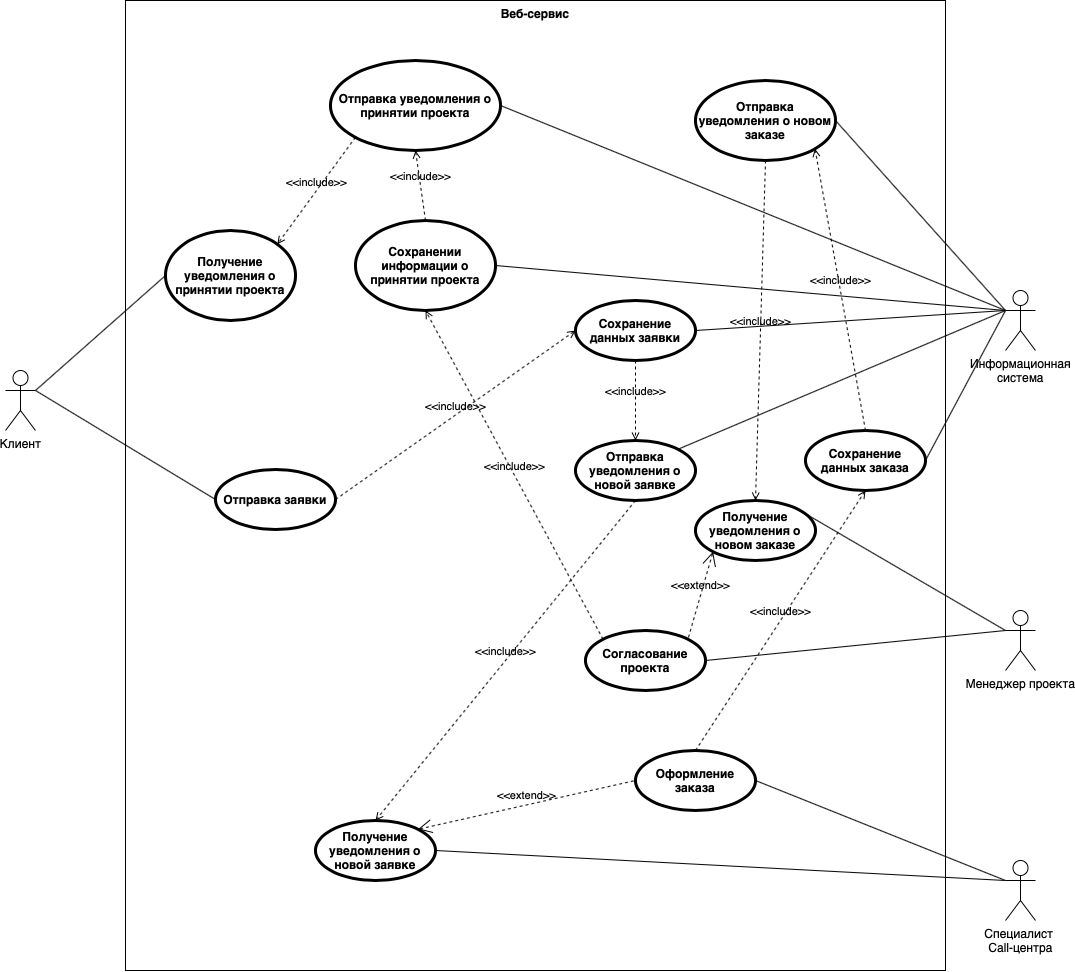

The diagram above was exported from draw.io. Its source (the exported page's mxGraphModel, read from the mxfile embedded in the PNG):
<mxGraphModel dx="1977" dy="1312" grid="1" gridSize="10" guides="1" tooltips="1" connect="1" arrows="1" fold="1" page="1" pageScale="1.5" pageWidth="1169" pageHeight="826" background="none" math="0" shadow="0">
  <root>
    <mxCell id="0" style=";html=1;" />
    <mxCell id="1" style=";html=1;" parent="0" />
    <mxCell id="F_guXABNLAaeXc3yG6E0-1" value="Веб-сервис" style="shape=rect;html=1;verticalAlign=top;fontStyle=1;whiteSpace=wrap;align=center;" vertex="1" parent="1">
      <mxGeometry x="440" y="150" width="820" height="970" as="geometry" />
    </mxCell>
    <mxCell id="F_guXABNLAaeXc3yG6E0-2" value="Клиент" style="shape=umlActor;html=1;verticalLabelPosition=bottom;verticalAlign=top;align=center;" vertex="1" parent="1">
      <mxGeometry x="320" y="520" width="30" height="60" as="geometry" />
    </mxCell>
    <mxCell id="F_guXABNLAaeXc3yG6E0-3" value="Информационная&lt;br&gt;система" style="shape=umlActor;html=1;verticalLabelPosition=bottom;verticalAlign=top;align=center;" vertex="1" parent="1">
      <mxGeometry x="1320" y="440" width="30" height="60" as="geometry" />
    </mxCell>
    <mxCell id="F_guXABNLAaeXc3yG6E0-6" value="Специалист &lt;br&gt;Call-центра" style="shape=umlActor;html=1;verticalLabelPosition=bottom;verticalAlign=top;align=center;" vertex="1" parent="1">
      <mxGeometry x="1320" y="1010" width="30" height="60" as="geometry" />
    </mxCell>
    <mxCell id="F_guXABNLAaeXc3yG6E0-7" value="Менеджер проекта" style="shape=umlActor;html=1;verticalLabelPosition=bottom;verticalAlign=top;align=center;" vertex="1" parent="1">
      <mxGeometry x="1320" y="760" width="30" height="60" as="geometry" />
    </mxCell>
    <mxCell id="F_guXABNLAaeXc3yG6E0-8" value="Отправка заявки" style="shape=ellipse;html=1;strokeWidth=3;fontStyle=1;whiteSpace=wrap;align=center;perimeter=ellipsePerimeter;" vertex="1" parent="1">
      <mxGeometry x="530" y="619" width="120" height="60" as="geometry" />
    </mxCell>
    <mxCell id="F_guXABNLAaeXc3yG6E0-9" value="Оформление заказа" style="shape=ellipse;html=1;strokeWidth=3;fontStyle=1;whiteSpace=wrap;align=center;perimeter=ellipsePerimeter;" vertex="1" parent="1">
      <mxGeometry x="950" y="900" width="120" height="60" as="geometry" />
    </mxCell>
    <mxCell id="F_guXABNLAaeXc3yG6E0-10" value="Сохранение данных заявки" style="shape=ellipse;html=1;strokeWidth=3;fontStyle=1;whiteSpace=wrap;align=center;perimeter=ellipsePerimeter;" vertex="1" parent="1">
      <mxGeometry x="890" y="450" width="120" height="60" as="geometry" />
    </mxCell>
    <mxCell id="F_guXABNLAaeXc3yG6E0-14" value="Получение уведомления о новой заявке" style="shape=ellipse;html=1;strokeWidth=3;fontStyle=1;whiteSpace=wrap;align=center;perimeter=ellipsePerimeter;" vertex="1" parent="1">
      <mxGeometry x="630" y="970" width="120" height="60" as="geometry" />
    </mxCell>
    <mxCell id="F_guXABNLAaeXc3yG6E0-16" value="" style="edgeStyle=none;html=1;endArrow=none;verticalAlign=bottom;exitX=1;exitY=0.3333333333333333;exitDx=0;exitDy=0;exitPerimeter=0;entryX=0;entryY=0.5;entryDx=0;entryDy=0;" edge="1" parent="1" source="F_guXABNLAaeXc3yG6E0-2" target="F_guXABNLAaeXc3yG6E0-8">
      <mxGeometry width="160" relative="1" as="geometry">
        <mxPoint x="660" y="640" as="sourcePoint" />
        <mxPoint x="820" y="640" as="targetPoint" />
      </mxGeometry>
    </mxCell>
    <mxCell id="F_guXABNLAaeXc3yG6E0-17" value="Согласование проекта" style="shape=ellipse;html=1;strokeWidth=3;fontStyle=1;whiteSpace=wrap;align=center;perimeter=ellipsePerimeter;" vertex="1" parent="1">
      <mxGeometry x="900" y="780" width="120" height="60" as="geometry" />
    </mxCell>
    <mxCell id="F_guXABNLAaeXc3yG6E0-18" value="Получение уведомления о принятии проекта" style="shape=ellipse;html=1;strokeWidth=3;fontStyle=1;whiteSpace=wrap;align=center;perimeter=ellipsePerimeter;" vertex="1" parent="1">
      <mxGeometry x="480" y="380" width="130" height="90" as="geometry" />
    </mxCell>
    <mxCell id="F_guXABNLAaeXc3yG6E0-20" value="&amp;lt;&amp;lt;include&amp;gt;&amp;gt;" style="edgeStyle=none;html=1;endArrow=open;verticalAlign=bottom;dashed=1;labelBackgroundColor=none;exitX=1;exitY=0.5;exitDx=0;exitDy=0;entryX=0;entryY=0.5;entryDx=0;entryDy=0;" edge="1" parent="1" source="F_guXABNLAaeXc3yG6E0-8" target="F_guXABNLAaeXc3yG6E0-10">
      <mxGeometry width="160" relative="1" as="geometry">
        <mxPoint x="900" y="650" as="sourcePoint" />
        <mxPoint x="1104.5735931288073" y="511.21320343559637" as="targetPoint" />
      </mxGeometry>
    </mxCell>
    <mxCell id="F_guXABNLAaeXc3yG6E0-21" value="Отправка уведомления о новой заявке" style="shape=ellipse;html=1;strokeWidth=3;fontStyle=1;whiteSpace=wrap;align=center;perimeter=ellipsePerimeter;" vertex="1" parent="1">
      <mxGeometry x="890" y="590" width="120" height="60" as="geometry" />
    </mxCell>
    <mxCell id="F_guXABNLAaeXc3yG6E0-22" value="" style="edgeStyle=none;html=1;endArrow=none;verticalAlign=bottom;entryX=0;entryY=0.5;entryDx=0;entryDy=0;exitX=1;exitY=0.3333333333333333;exitDx=0;exitDy=0;exitPerimeter=0;" edge="1" parent="1" source="F_guXABNLAaeXc3yG6E0-2" target="F_guXABNLAaeXc3yG6E0-18">
      <mxGeometry width="160" relative="1" as="geometry">
        <mxPoint x="520" y="670" as="sourcePoint" />
        <mxPoint x="680" y="780" as="targetPoint" />
      </mxGeometry>
    </mxCell>
    <mxCell id="F_guXABNLAaeXc3yG6E0-25" value="&amp;lt;&amp;lt;include&amp;gt;&amp;gt;" style="edgeStyle=none;html=1;endArrow=open;verticalAlign=bottom;dashed=1;labelBackgroundColor=none;exitX=0.5;exitY=1;exitDx=0;exitDy=0;entryX=0.5;entryY=0;entryDx=0;entryDy=0;" edge="1" parent="1" source="F_guXABNLAaeXc3yG6E0-10" target="F_guXABNLAaeXc3yG6E0-21">
      <mxGeometry width="160" relative="1" as="geometry">
        <mxPoint x="940" y="500" as="sourcePoint" />
        <mxPoint x="1100" y="500" as="targetPoint" />
      </mxGeometry>
    </mxCell>
    <mxCell id="F_guXABNLAaeXc3yG6E0-28" value="" style="edgeStyle=none;html=1;endArrow=none;verticalAlign=bottom;exitX=1;exitY=0;exitDx=0;exitDy=0;entryX=0;entryY=0.3333333333333333;entryDx=0;entryDy=0;entryPerimeter=0;" edge="1" parent="1" source="F_guXABNLAaeXc3yG6E0-21" target="F_guXABNLAaeXc3yG6E0-3">
      <mxGeometry width="160" relative="1" as="geometry">
        <mxPoint x="1190" y="570" as="sourcePoint" />
        <mxPoint x="1350" y="570" as="targetPoint" />
      </mxGeometry>
    </mxCell>
    <mxCell id="F_guXABNLAaeXc3yG6E0-30" value="" style="edgeStyle=none;html=1;endArrow=none;verticalAlign=bottom;exitX=1;exitY=0.5;exitDx=0;exitDy=0;entryX=0;entryY=0.3333333333333333;entryDx=0;entryDy=0;entryPerimeter=0;" edge="1" parent="1" source="F_guXABNLAaeXc3yG6E0-10" target="F_guXABNLAaeXc3yG6E0-3">
      <mxGeometry width="160" relative="1" as="geometry">
        <mxPoint x="1120" y="360" as="sourcePoint" />
        <mxPoint x="1320" y="470" as="targetPoint" />
      </mxGeometry>
    </mxCell>
    <mxCell id="F_guXABNLAaeXc3yG6E0-31" value="&amp;lt;&amp;lt;include&amp;gt;&amp;gt;" style="edgeStyle=none;html=1;endArrow=open;verticalAlign=bottom;dashed=1;labelBackgroundColor=none;exitX=0.5;exitY=1;exitDx=0;exitDy=0;entryX=0.5;entryY=0;entryDx=0;entryDy=0;" edge="1" parent="1" source="F_guXABNLAaeXc3yG6E0-21" target="F_guXABNLAaeXc3yG6E0-14">
      <mxGeometry width="160" relative="1" as="geometry">
        <mxPoint x="920" y="810" as="sourcePoint" />
        <mxPoint x="1080" y="810" as="targetPoint" />
      </mxGeometry>
    </mxCell>
    <mxCell id="F_guXABNLAaeXc3yG6E0-33" value="" style="edgeStyle=none;html=1;endArrow=none;verticalAlign=bottom;entryX=0;entryY=0.3333333333333333;entryDx=0;entryDy=0;entryPerimeter=0;exitX=1;exitY=0.5;exitDx=0;exitDy=0;" edge="1" parent="1" source="F_guXABNLAaeXc3yG6E0-17" target="F_guXABNLAaeXc3yG6E0-7">
      <mxGeometry width="160" relative="1" as="geometry">
        <mxPoint x="790" y="900" as="sourcePoint" />
        <mxPoint x="950" y="900" as="targetPoint" />
      </mxGeometry>
    </mxCell>
    <mxCell id="F_guXABNLAaeXc3yG6E0-34" value="&amp;lt;&amp;lt;extend&amp;gt;&amp;gt;" style="edgeStyle=none;html=1;startArrow=open;endArrow=none;startSize=12;verticalAlign=bottom;dashed=1;labelBackgroundColor=none;entryX=0;entryY=0.5;entryDx=0;entryDy=0;exitX=1;exitY=0;exitDx=0;exitDy=0;" edge="1" parent="1" source="F_guXABNLAaeXc3yG6E0-14" target="F_guXABNLAaeXc3yG6E0-9">
      <mxGeometry width="160" relative="1" as="geometry">
        <mxPoint x="780" y="950" as="sourcePoint" />
        <mxPoint x="940" y="950" as="targetPoint" />
      </mxGeometry>
    </mxCell>
    <mxCell id="F_guXABNLAaeXc3yG6E0-35" value="Получение уведомления о новом заказе" style="shape=ellipse;html=1;strokeWidth=3;fontStyle=1;whiteSpace=wrap;align=center;perimeter=ellipsePerimeter;" vertex="1" parent="1">
      <mxGeometry x="1010" y="650" width="120" height="60" as="geometry" />
    </mxCell>
    <mxCell id="F_guXABNLAaeXc3yG6E0-36" value="" style="edgeStyle=none;html=1;endArrow=none;verticalAlign=bottom;entryX=1;entryY=0;entryDx=0;entryDy=0;exitX=0;exitY=0.3333333333333333;exitDx=0;exitDy=0;exitPerimeter=0;" edge="1" parent="1" source="F_guXABNLAaeXc3yG6E0-7" target="F_guXABNLAaeXc3yG6E0-35">
      <mxGeometry width="160" relative="1" as="geometry">
        <mxPoint x="1370" y="680" as="sourcePoint" />
        <mxPoint x="1490" y="770" as="targetPoint" />
      </mxGeometry>
    </mxCell>
    <mxCell id="F_guXABNLAaeXc3yG6E0-37" value="" style="edgeStyle=none;html=1;endArrow=none;verticalAlign=bottom;exitX=1;exitY=0.5;exitDx=0;exitDy=0;entryX=0;entryY=0.3333333333333333;entryDx=0;entryDy=0;entryPerimeter=0;" edge="1" parent="1" source="F_guXABNLAaeXc3yG6E0-9" target="F_guXABNLAaeXc3yG6E0-6">
      <mxGeometry width="160" relative="1" as="geometry">
        <mxPoint x="1320" y="970" as="sourcePoint" />
        <mxPoint x="1480" y="970" as="targetPoint" />
      </mxGeometry>
    </mxCell>
    <mxCell id="F_guXABNLAaeXc3yG6E0-38" value="" style="edgeStyle=none;html=1;endArrow=none;verticalAlign=bottom;exitX=1;exitY=0.5;exitDx=0;exitDy=0;entryX=0;entryY=0.3333333333333333;entryDx=0;entryDy=0;entryPerimeter=0;" edge="1" parent="1" source="F_guXABNLAaeXc3yG6E0-14" target="F_guXABNLAaeXc3yG6E0-6">
      <mxGeometry width="160" relative="1" as="geometry">
        <mxPoint x="1250" y="1010" as="sourcePoint" />
        <mxPoint x="1410" y="1010" as="targetPoint" />
      </mxGeometry>
    </mxCell>
    <mxCell id="F_guXABNLAaeXc3yG6E0-41" value="&amp;lt;&amp;lt;include&amp;gt;&amp;gt;" style="edgeStyle=none;html=1;endArrow=open;verticalAlign=bottom;dashed=1;labelBackgroundColor=none;exitX=0.5;exitY=0;exitDx=0;exitDy=0;entryX=0.5;entryY=1;entryDx=0;entryDy=0;" edge="1" parent="1" source="F_guXABNLAaeXc3yG6E0-9" target="F_guXABNLAaeXc3yG6E0-48">
      <mxGeometry width="160" relative="1" as="geometry">
        <mxPoint x="1050" y="880" as="sourcePoint" />
        <mxPoint x="1150" y="520" as="targetPoint" />
      </mxGeometry>
    </mxCell>
    <mxCell id="F_guXABNLAaeXc3yG6E0-42" value="Отправка уведомления о новом заказе" style="shape=ellipse;html=1;strokeWidth=3;fontStyle=1;whiteSpace=wrap;align=center;perimeter=ellipsePerimeter;" vertex="1" parent="1">
      <mxGeometry x="1010" y="230" width="140" height="80" as="geometry" />
    </mxCell>
    <mxCell id="F_guXABNLAaeXc3yG6E0-46" value="" style="edgeStyle=none;html=1;endArrow=none;verticalAlign=bottom;exitX=1;exitY=0.5;exitDx=0;exitDy=0;entryX=0;entryY=0.3333333333333333;entryDx=0;entryDy=0;entryPerimeter=0;" edge="1" parent="1" source="F_guXABNLAaeXc3yG6E0-42" target="F_guXABNLAaeXc3yG6E0-3">
      <mxGeometry width="160" relative="1" as="geometry">
        <mxPoint x="790" y="520" as="sourcePoint" />
        <mxPoint x="950" y="520" as="targetPoint" />
      </mxGeometry>
    </mxCell>
    <mxCell id="F_guXABNLAaeXc3yG6E0-48" value="Сохранение данных заказа" style="shape=ellipse;html=1;strokeWidth=3;fontStyle=1;whiteSpace=wrap;align=center;perimeter=ellipsePerimeter;" vertex="1" parent="1">
      <mxGeometry x="1120" y="580" width="120" height="60" as="geometry" />
    </mxCell>
    <mxCell id="F_guXABNLAaeXc3yG6E0-49" value="" style="edgeStyle=none;html=1;endArrow=none;verticalAlign=bottom;exitX=1;exitY=0.5;exitDx=0;exitDy=0;entryX=0;entryY=0.3333333333333333;entryDx=0;entryDy=0;entryPerimeter=0;" edge="1" parent="1" source="F_guXABNLAaeXc3yG6E0-48" target="F_guXABNLAaeXc3yG6E0-3">
      <mxGeometry width="160" relative="1" as="geometry">
        <mxPoint x="1340" y="270" as="sourcePoint" />
        <mxPoint x="1500" y="270" as="targetPoint" />
      </mxGeometry>
    </mxCell>
    <mxCell id="F_guXABNLAaeXc3yG6E0-52" value="&amp;lt;&amp;lt;include&amp;gt;&amp;gt;" style="edgeStyle=none;html=1;endArrow=open;verticalAlign=bottom;dashed=1;labelBackgroundColor=none;exitX=0.5;exitY=0;exitDx=0;exitDy=0;entryX=1;entryY=1;entryDx=0;entryDy=0;" edge="1" parent="1" source="F_guXABNLAaeXc3yG6E0-48" target="F_guXABNLAaeXc3yG6E0-42">
      <mxGeometry width="160" relative="1" as="geometry">
        <mxPoint x="1410" y="360" as="sourcePoint" />
        <mxPoint x="1570" y="360" as="targetPoint" />
      </mxGeometry>
    </mxCell>
    <mxCell id="F_guXABNLAaeXc3yG6E0-53" value="Сохранении информации о принятии проекта" style="shape=ellipse;html=1;strokeWidth=3;fontStyle=1;whiteSpace=wrap;align=center;perimeter=ellipsePerimeter;" vertex="1" parent="1">
      <mxGeometry x="670" y="370" width="140" height="90" as="geometry" />
    </mxCell>
    <mxCell id="F_guXABNLAaeXc3yG6E0-54" value="Отправка уведомления о принятии проекта" style="shape=ellipse;html=1;strokeWidth=3;fontStyle=1;whiteSpace=wrap;align=center;perimeter=ellipsePerimeter;" vertex="1" parent="1">
      <mxGeometry x="645" y="210" width="170" height="90" as="geometry" />
    </mxCell>
    <mxCell id="F_guXABNLAaeXc3yG6E0-55" value="&amp;lt;&amp;lt;include&amp;gt;&amp;gt;" style="edgeStyle=none;html=1;endArrow=open;verticalAlign=bottom;dashed=1;labelBackgroundColor=none;exitX=0.5;exitY=1;exitDx=0;exitDy=0;entryX=0.5;entryY=0;entryDx=0;entryDy=0;" edge="1" parent="1" source="F_guXABNLAaeXc3yG6E0-42" target="F_guXABNLAaeXc3yG6E0-35">
      <mxGeometry width="160" relative="1" as="geometry">
        <mxPoint x="930" y="440" as="sourcePoint" />
        <mxPoint x="1090" y="440" as="targetPoint" />
      </mxGeometry>
    </mxCell>
    <mxCell id="F_guXABNLAaeXc3yG6E0-56" value="&amp;lt;&amp;lt;include&amp;gt;&amp;gt;" style="edgeStyle=none;html=1;endArrow=open;verticalAlign=bottom;dashed=1;labelBackgroundColor=none;exitX=0;exitY=0;exitDx=0;exitDy=0;entryX=0.5;entryY=1;entryDx=0;entryDy=0;" edge="1" parent="1" source="F_guXABNLAaeXc3yG6E0-17" target="F_guXABNLAaeXc3yG6E0-53">
      <mxGeometry width="160" relative="1" as="geometry">
        <mxPoint x="790" y="640" as="sourcePoint" />
        <mxPoint x="950" y="640" as="targetPoint" />
      </mxGeometry>
    </mxCell>
    <mxCell id="F_guXABNLAaeXc3yG6E0-57" value="&amp;lt;&amp;lt;extend&amp;gt;&amp;gt;" style="edgeStyle=none;html=1;startArrow=open;endArrow=none;startSize=12;verticalAlign=bottom;dashed=1;labelBackgroundColor=none;entryX=1;entryY=0;entryDx=0;entryDy=0;exitX=0;exitY=1;exitDx=0;exitDy=0;" edge="1" parent="1" source="F_guXABNLAaeXc3yG6E0-35" target="F_guXABNLAaeXc3yG6E0-17">
      <mxGeometry width="160" relative="1" as="geometry">
        <mxPoint x="1040" y="700" as="sourcePoint" />
        <mxPoint x="1200" y="700" as="targetPoint" />
      </mxGeometry>
    </mxCell>
    <mxCell id="F_guXABNLAaeXc3yG6E0-58" value="&amp;lt;&amp;lt;include&amp;gt;&amp;gt;" style="edgeStyle=none;html=1;endArrow=open;verticalAlign=bottom;dashed=1;labelBackgroundColor=none;exitX=0.5;exitY=0;exitDx=0;exitDy=0;entryX=0.5;entryY=1;entryDx=0;entryDy=0;" edge="1" parent="1" source="F_guXABNLAaeXc3yG6E0-53" target="F_guXABNLAaeXc3yG6E0-54">
      <mxGeometry width="160" relative="1" as="geometry">
        <mxPoint x="480" y="440" as="sourcePoint" />
        <mxPoint x="640" y="440" as="targetPoint" />
      </mxGeometry>
    </mxCell>
    <mxCell id="F_guXABNLAaeXc3yG6E0-59" value="&amp;lt;&amp;lt;include&amp;gt;&amp;gt;" style="edgeStyle=none;html=1;endArrow=open;verticalAlign=bottom;dashed=1;labelBackgroundColor=none;exitX=0;exitY=1;exitDx=0;exitDy=0;entryX=1;entryY=0;entryDx=0;entryDy=0;" edge="1" parent="1" source="F_guXABNLAaeXc3yG6E0-54" target="F_guXABNLAaeXc3yG6E0-18">
      <mxGeometry width="160" relative="1" as="geometry">
        <mxPoint x="530" y="520" as="sourcePoint" />
        <mxPoint x="690" y="520" as="targetPoint" />
      </mxGeometry>
    </mxCell>
    <mxCell id="F_guXABNLAaeXc3yG6E0-60" value="" style="edgeStyle=none;html=1;endArrow=none;verticalAlign=bottom;exitX=1;exitY=0.5;exitDx=0;exitDy=0;entryX=0;entryY=0.3333333333333333;entryDx=0;entryDy=0;entryPerimeter=0;" edge="1" parent="1" source="F_guXABNLAaeXc3yG6E0-54" target="F_guXABNLAaeXc3yG6E0-3">
      <mxGeometry width="160" relative="1" as="geometry">
        <mxPoint x="40" y="660" as="sourcePoint" />
        <mxPoint x="200" y="660" as="targetPoint" />
      </mxGeometry>
    </mxCell>
    <mxCell id="F_guXABNLAaeXc3yG6E0-61" value="" style="edgeStyle=none;html=1;endArrow=none;verticalAlign=bottom;exitX=1;exitY=0.5;exitDx=0;exitDy=0;entryX=0;entryY=0.3333333333333333;entryDx=0;entryDy=0;entryPerimeter=0;" edge="1" parent="1" source="F_guXABNLAaeXc3yG6E0-53" target="F_guXABNLAaeXc3yG6E0-3">
      <mxGeometry width="160" relative="1" as="geometry">
        <mxPoint x="-60" y="600" as="sourcePoint" />
        <mxPoint x="100" y="600" as="targetPoint" />
      </mxGeometry>
    </mxCell>
  </root>
</mxGraphModel>